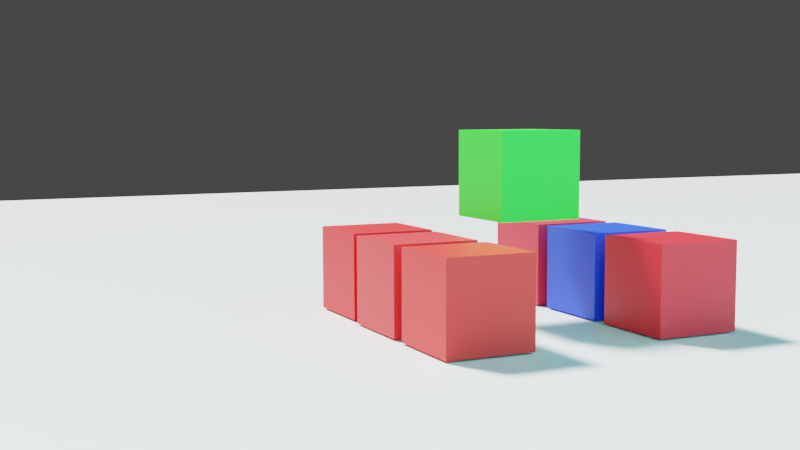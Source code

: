 # Source: draft1.blend  (saved by Blender 2.81.16; exported with 4.5.12 LTS)
import bpy
from mathutils import Matrix  # noqa: F401  (used for matrix-valued properties, if any)

bpy.ops.wm.read_factory_settings(use_empty=True)
scene = bpy.context.scene
scene.name = 'Scene'

# ---- collections
col_collection = bpy.data.collections.new('Collection'); scene.collection.children.link(col_collection)

# ---- materials (node trees are filled in below, after node groups)
mat_material = bpy.data.materials.new('Material')
mat_material.alpha_threshold = 0.0
mat_material.use_transparent_shadow = False
mat_material.line_color = (0.0, 0.0, 0.0, 1.0)
mat_material_005 = bpy.data.materials.new('Material.005')
mat_material_005.use_transparent_shadow = False
mat_material_001 = bpy.data.materials.new('Material.001')
mat_material_001.use_transparent_shadow = False
mat_material_002 = bpy.data.materials.new('Material.002')
mat_material_002.use_transparent_shadow = False
mat_material_006 = bpy.data.materials.new('Material.006')
mat_material_006.use_transparent_shadow = False
mat_material_003 = bpy.data.materials.new('Material.003')
mat_material_003.use_transparent_shadow = False
mat_material_004 = bpy.data.materials.new('Material.004')
mat_material_004.use_transparent_shadow = False
mat_material_007 = bpy.data.materials.new('Material.007')
mat_material_007.use_transparent_shadow = False
mat_material_008 = bpy.data.materials.new('Material.008')
mat_material_008.use_transparent_shadow = False
mat_material_009 = bpy.data.materials.new('Material.009')
mat_material_009.use_transparent_shadow = False

# ---- material node trees
mat_material.use_nodes = True; mat_material.node_tree.nodes.clear()
_N = mat_material.node_tree.nodes; _L = mat_material.node_tree.links
n0 = _N.new('ShaderNodeOutputMaterial'); n0.name = 'Material Output'; n0.location = (300, 300)
n1 = _N.new('ShaderNodeBsdfPrincipled'); n1.name = 'Principled BSDF'; n1.location = (10, 300)
n1.distribution = 'GGX'
n1.subsurface_method = 'BURLEY'
n1.inputs[0].default_value = (0.1397, 0.5283, 0.8, 1.0)
n1.inputs[2].default_value = 0.4
n1.inputs[3].default_value = 1.45
n1.inputs[27].default_value = (0.0, 0.0, 0.0, 1.0)
n1.inputs[28].default_value = 1.0
_L.new(n1.outputs[0], n0.inputs[0])
n0.is_active_output = True
mat_material_005.use_nodes = True; mat_material_005.node_tree.nodes.clear()
_N = mat_material_005.node_tree.nodes; _L = mat_material_005.node_tree.links
n0 = _N.new('ShaderNodeOutputMaterial'); n0.name = 'Material Output'; n0.location = (300, 300)
n1 = _N.new('ShaderNodeBsdfPrincipled'); n1.name = 'Principled BSDF'; n1.location = (10, 300)
n1.distribution = 'GGX'
n1.subsurface_method = 'BURLEY'
n1.inputs[0].default_value = (0.8, 0.004904, 0.007605, 1.0)
n1.inputs[3].default_value = 1.45
n1.inputs[27].default_value = (0.0, 0.0, 0.0, 1.0)
n1.inputs[28].default_value = 1.0
_L.new(n1.outputs[0], n0.inputs[0])
n0.is_active_output = True
mat_material_001.use_nodes = True; mat_material_001.node_tree.nodes.clear()
_N = mat_material_001.node_tree.nodes; _L = mat_material_001.node_tree.links
n0 = _N.new('ShaderNodeOutputMaterial'); n0.name = 'Material Output'; n0.location = (300, 300)
n1 = _N.new('ShaderNodeBsdfPrincipled'); n1.name = 'Principled BSDF'; n1.location = (10, 300)
n1.distribution = 'GGX'
n1.subsurface_method = 'BURLEY'
n1.inputs[0].default_value = (0.8, 0.02306, 0.04901, 1.0)
n1.inputs[3].default_value = 1.45
n1.inputs[27].default_value = (0.0, 0.0, 0.0, 1.0)
n1.inputs[28].default_value = 1.0
_L.new(n1.outputs[0], n0.inputs[0])
n0.is_active_output = True
mat_material_002.use_nodes = True; mat_material_002.node_tree.nodes.clear()
_N = mat_material_002.node_tree.nodes; _L = mat_material_002.node_tree.links
n0 = _N.new('ShaderNodeOutputMaterial'); n0.name = 'Material Output'; n0.location = (300, 300)
n1 = _N.new('ShaderNodeBsdfPrincipled'); n1.name = 'Principled BSDF'; n1.location = (10, 300)
n1.distribution = 'GGX'
n1.subsurface_method = 'BURLEY'
n1.inputs[0].default_value = (0.004895, 0.04972, 0.8, 1.0)
n1.inputs[3].default_value = 1.45
n1.inputs[27].default_value = (0.0, 0.0, 0.0, 1.0)
n1.inputs[28].default_value = 1.0
_L.new(n1.outputs[0], n0.inputs[0])
n0.is_active_output = True
mat_material_006.use_nodes = True; mat_material_006.node_tree.nodes.clear()
_N = mat_material_006.node_tree.nodes; _L = mat_material_006.node_tree.links
n0 = _N.new('ShaderNodeOutputMaterial'); n0.name = 'Material Output'; n0.location = (300, 300)
n1 = _N.new('ShaderNodeBsdfPrincipled'); n1.name = 'Principled BSDF'; n1.location = (10, 300)
n1.distribution = 'GGX'
n1.subsurface_method = 'BURLEY'
n1.inputs[0].default_value = (0.8, 0.02125, 0.02414, 1.0)
n1.inputs[3].default_value = 1.45
n1.inputs[27].default_value = (0.0, 0.0, 0.0, 1.0)
n1.inputs[28].default_value = 1.0
_L.new(n1.outputs[0], n0.inputs[0])
n0.is_active_output = True
mat_material_003.use_nodes = True; mat_material_003.node_tree.nodes.clear()
_N = mat_material_003.node_tree.nodes; _L = mat_material_003.node_tree.links
n0 = _N.new('ShaderNodeOutputMaterial'); n0.name = 'Material Output'; n0.location = (300, 300)
n1 = _N.new('ShaderNodeBsdfPrincipled'); n1.name = 'Principled BSDF'; n1.location = (10, 300)
n1.distribution = 'GGX'
n1.subsurface_method = 'BURLEY'
n1.inputs[0].default_value = (0.8, 0.009179, 0.02011, 1.0)
n1.inputs[3].default_value = 1.45
n1.inputs[27].default_value = (0.0, 0.0, 0.0, 1.0)
n1.inputs[28].default_value = 1.0
_L.new(n1.outputs[0], n0.inputs[0])
n0.is_active_output = True
mat_material_004.use_nodes = True; mat_material_004.node_tree.nodes.clear()
_N = mat_material_004.node_tree.nodes; _L = mat_material_004.node_tree.links
n0 = _N.new('ShaderNodeOutputMaterial'); n0.name = 'Material Output'; n0.location = (300, 300)
n1 = _N.new('ShaderNodeBsdfPrincipled'); n1.name = 'Principled BSDF'; n1.location = (10, 300)
n1.distribution = 'GGX'
n1.subsurface_method = 'BURLEY'
n1.inputs[0].default_value = (0.8, 0.01562, 0.01138, 1.0)
n1.inputs[3].default_value = 1.45
n1.inputs[27].default_value = (0.0, 0.0, 0.0, 1.0)
n1.inputs[28].default_value = 1.0
_L.new(n1.outputs[0], n0.inputs[0])
n0.is_active_output = True
mat_material_007.use_nodes = True; mat_material_007.node_tree.nodes.clear()
_N = mat_material_007.node_tree.nodes; _L = mat_material_007.node_tree.links
n0 = _N.new('ShaderNodeOutputMaterial'); n0.name = 'Material Output'; n0.location = (300, 300)
n1 = _N.new('ShaderNodeBsdfPrincipled'); n1.name = 'Principled BSDF'; n1.location = (10, 300)
n1.distribution = 'GGX'
n1.subsurface_method = 'BURLEY'
n1.inputs[0].default_value = (0.02621, 0.8, 0.02461, 1.0)
n1.inputs[3].default_value = 1.45
n1.inputs[27].default_value = (0.0, 0.0, 0.0, 1.0)
n1.inputs[28].default_value = 1.0
_L.new(n1.outputs[0], n0.inputs[0])
n0.is_active_output = True
mat_material_008.use_nodes = True; mat_material_008.node_tree.nodes.clear()
_N = mat_material_008.node_tree.nodes; _L = mat_material_008.node_tree.links
n0 = _N.new('ShaderNodeOutputMaterial'); n0.name = 'Material Output'; n0.location = (300, 300)
n1 = _N.new('ShaderNodeBsdfPrincipled'); n1.name = 'Principled BSDF'; n1.location = (10, 300)
n1.distribution = 'GGX'
n1.subsurface_method = 'BURLEY'
n1.inputs[3].default_value = 1.45
n1.inputs[27].default_value = (0.0, 0.0, 0.0, 1.0)
n1.inputs[28].default_value = 1.0
_L.new(n1.outputs[0], n0.inputs[0])
n0.is_active_output = True
mat_material_009.use_nodes = True; mat_material_009.node_tree.nodes.clear()
_N = mat_material_009.node_tree.nodes; _L = mat_material_009.node_tree.links
n0 = _N.new('ShaderNodeOutputMaterial'); n0.name = 'Material Output'; n0.location = (300, 300)
n1 = _N.new('ShaderNodeBsdfPrincipled'); n1.name = 'Principled BSDF'; n1.location = (10, 300)
n1.distribution = 'GGX'
n1.subsurface_method = 'BURLEY'
n1.inputs[0].default_value = (0.1577, 0.7325, 0.8, 1.0)
n1.inputs[3].default_value = 1.45
n1.inputs[27].default_value = (0.0, 0.0, 0.0, 1.0)
n1.inputs[28].default_value = 1.0
_L.new(n1.outputs[0], n0.inputs[0])
n0.is_active_output = True

# ---- world
world_world = bpy.data.worlds.new('World'); scene.world = world_world
world_world.use_nodes = True; world_world.node_tree.nodes.clear()
_N = world_world.node_tree.nodes; _L = world_world.node_tree.links
n0 = _N.new('ShaderNodeOutputWorld'); n0.name = 'World Output'; n0.location = (300, 300)
n1 = _N.new('ShaderNodeBackground'); n1.name = 'Background'; n1.location = (10, 300)
n1.inputs[0].default_value = (0.05088, 0.05088, 0.05088, 1.0)
_L.new(n1.outputs[0], n0.inputs[0])
n0.is_active_output = True
world_world.color = (0.05088, 0.05088, 0.05088)
world_world.use_sun_shadow = False
world_world.sun_shadow_jitter_overblur = 0.0

# ---- cameras
cam_camera = bpy.data.cameras.new('Camera')
cam_camera.clip_end = 100.0
cam_camera.ortho_scale = 7.314

# ---- lights
light_light = bpy.data.lights.new('Light', 'SUN')
light_light.transmission_factor = 0.0
light_light.angle = 0.1993
light_light.shadow_soft_size = 0.1
light_light.shadow_cascade_max_distance = 1000.0

# ---- meshes
me_cube = bpy.data.meshes.new('Cube')
me_cube.from_pydata([(1.0, 1.0, 1.0), (1.0, 1.0, -1.0), (1.0, -1.0, 1.0), (1.0, -1.0, -1.0), (-1.0, 1.0, 1.0), (-1.0, 1.0, -1.0), (-1.0, -1.0, 1.0), (-1.0, -1.0, -1.0)], [], [(0, 4, 6, 2), (3, 2, 6, 7), (7, 6, 4, 5), (5, 1, 3, 7), (1, 0, 2, 3), (5, 4, 0, 1)])
_uv = me_cube.uv_layers.new(name='UVMap')
_uv.uv.foreach_set('vector', [0.625, 0.5, 0.875, 0.5, 0.875, 0.75, 0.625, 0.75, 0.375, 0.75, 0.625, 0.75, 0.625, 1.0, 0.375, 1.0, 0.375, 0.0, 0.625, 0.0, 0.625, 0.25, 0.375, 0.25, 0.125, 0.5, 0.375, 0.5, 0.375, 0.75, 0.125, 0.75, 0.375, 0.5, 0.625, 0.5, 0.625, 0.75, 0.375, 0.75, 0.375, 0.25, 0.625, 0.25, 0.625, 0.5, 0.375, 0.5])
me_cube.materials.append(mat_material)
me_cube.use_remesh_preserve_volume = False
me_cube.use_remesh_preserve_attributes = False
me_cube.use_mirror_vertex_groups = False
me_cube.update()
me_cube_001 = bpy.data.meshes.new('Cube.001')
me_cube_001.from_pydata([(-1.0, -1.0, -1.0), (-1.0, -1.0, 1.0), (-1.0, 1.0, -1.0), (-1.0, 1.0, 1.0), (1.0, -1.0, -1.0), (1.0, -1.0, 1.0), (1.0, 1.0, -1.0), (1.0, 1.0, 1.0)], [], [(0, 1, 3, 2), (2, 3, 7, 6), (6, 7, 5, 4), (4, 5, 1, 0), (2, 6, 4, 0), (7, 3, 1, 5)])
_uv = me_cube_001.uv_layers.new(name='UVMap')
_uv.uv.foreach_set('vector', [0.375, 0.0, 0.625, 0.0, 0.625, 0.25, 0.375, 0.25, 0.375, 0.25, 0.625, 0.25, 0.625, 0.5, 0.375, 0.5, 0.375, 0.5, 0.625, 0.5, 0.625, 0.75, 0.375, 0.75, 0.375, 0.75, 0.625, 0.75, 0.625, 1.0, 0.375, 1.0, 0.125, 0.5, 0.375, 0.5, 0.375, 0.75, 0.125, 0.75, 0.625, 0.5, 0.875, 0.5, 0.875, 0.75, 0.625, 0.75])
me_cube_001.materials.append(mat_material_005)
me_cube_001.use_remesh_fix_poles = True
me_cube_001.use_remesh_preserve_attributes = False
me_cube_001.use_mirror_vertex_groups = False
me_cube_001.update()
me_cube_002 = bpy.data.meshes.new('Cube.002')
me_cube_002.from_pydata([(-1.0, -1.0, -1.0), (-1.0, -1.0, 1.0), (-1.0, 1.0, -1.0), (-1.0, 1.0, 1.0), (1.0, -1.0, -1.0), (1.0, -1.0, 1.0), (1.0, 1.0, -1.0), (1.0, 1.0, 1.0)], [], [(0, 1, 3, 2), (2, 3, 7, 6), (6, 7, 5, 4), (4, 5, 1, 0), (2, 6, 4, 0), (7, 3, 1, 5)])
_uv = me_cube_002.uv_layers.new(name='UVMap')
_uv.uv.foreach_set('vector', [0.375, 0.0, 0.625, 0.0, 0.625, 0.25, 0.375, 0.25, 0.375, 0.25, 0.625, 0.25, 0.625, 0.5, 0.375, 0.5, 0.375, 0.5, 0.625, 0.5, 0.625, 0.75, 0.375, 0.75, 0.375, 0.75, 0.625, 0.75, 0.625, 1.0, 0.375, 1.0, 0.125, 0.5, 0.375, 0.5, 0.375, 0.75, 0.125, 0.75, 0.625, 0.5, 0.875, 0.5, 0.875, 0.75, 0.625, 0.75])
me_cube_002.materials.append(mat_material_001)
me_cube_002.use_remesh_fix_poles = True
me_cube_002.use_remesh_preserve_attributes = False
me_cube_002.use_mirror_vertex_groups = False
me_cube_002.update()
me_cube_003 = bpy.data.meshes.new('Cube.003')
me_cube_003.from_pydata([(-1.0, -1.0, -1.0), (-1.0, -1.0, 1.0), (-1.0, 1.0, -1.0), (-1.0, 1.0, 1.0), (1.0, -1.0, -1.0), (1.0, -1.0, 1.0), (1.0, 1.0, -1.0), (1.0, 1.0, 1.0)], [], [(0, 1, 3, 2), (2, 3, 7, 6), (6, 7, 5, 4), (4, 5, 1, 0), (2, 6, 4, 0), (7, 3, 1, 5)])
_uv = me_cube_003.uv_layers.new(name='UVMap')
_uv.uv.foreach_set('vector', [0.375, 0.0, 0.625, 0.0, 0.625, 0.25, 0.375, 0.25, 0.375, 0.25, 0.625, 0.25, 0.625, 0.5, 0.375, 0.5, 0.375, 0.5, 0.625, 0.5, 0.625, 0.75, 0.375, 0.75, 0.375, 0.75, 0.625, 0.75, 0.625, 1.0, 0.375, 1.0, 0.125, 0.5, 0.375, 0.5, 0.375, 0.75, 0.125, 0.75, 0.625, 0.5, 0.875, 0.5, 0.875, 0.75, 0.625, 0.75])
me_cube_003.materials.append(mat_material_002)
me_cube_003.use_remesh_fix_poles = True
me_cube_003.use_remesh_preserve_attributes = False
me_cube_003.use_mirror_vertex_groups = False
me_cube_003.update()
me_cube_004 = bpy.data.meshes.new('Cube.004')
me_cube_004.from_pydata([(-1.0, -1.0, -1.0), (-1.0, -1.0, 1.0), (-1.0, 1.0, -1.0), (-1.0, 1.0, 1.0), (1.0, -1.0, -1.0), (1.0, -1.0, 1.0), (1.0, 1.0, -1.0), (1.0, 1.0, 1.0)], [], [(0, 1, 3, 2), (2, 3, 7, 6), (6, 7, 5, 4), (4, 5, 1, 0), (2, 6, 4, 0), (7, 3, 1, 5)])
_uv = me_cube_004.uv_layers.new(name='UVMap')
_uv.uv.foreach_set('vector', [0.375, 0.0, 0.625, 0.0, 0.625, 0.25, 0.375, 0.25, 0.375, 0.25, 0.625, 0.25, 0.625, 0.5, 0.375, 0.5, 0.375, 0.5, 0.625, 0.5, 0.625, 0.75, 0.375, 0.75, 0.375, 0.75, 0.625, 0.75, 0.625, 1.0, 0.375, 1.0, 0.125, 0.5, 0.375, 0.5, 0.375, 0.75, 0.125, 0.75, 0.625, 0.5, 0.875, 0.5, 0.875, 0.75, 0.625, 0.75])
me_cube_004.materials.append(mat_material_006)
me_cube_004.use_remesh_fix_poles = True
me_cube_004.use_remesh_preserve_attributes = False
me_cube_004.use_mirror_vertex_groups = False
me_cube_004.update()
me_cube_005 = bpy.data.meshes.new('Cube.005')
me_cube_005.from_pydata([(-1.0, -1.0, -1.0), (-1.0, -1.0, 1.0), (-1.0, 1.0, -1.0), (-1.0, 1.0, 1.0), (1.0, -1.0, -1.0), (1.0, -1.0, 1.0), (1.0, 1.0, -1.0), (1.0, 1.0, 1.0)], [], [(0, 1, 3, 2), (2, 3, 7, 6), (6, 7, 5, 4), (4, 5, 1, 0), (2, 6, 4, 0), (7, 3, 1, 5)])
_uv = me_cube_005.uv_layers.new(name='UVMap')
_uv.uv.foreach_set('vector', [0.375, 0.0, 0.625, 0.0, 0.625, 0.25, 0.375, 0.25, 0.375, 0.25, 0.625, 0.25, 0.625, 0.5, 0.375, 0.5, 0.375, 0.5, 0.625, 0.5, 0.625, 0.75, 0.375, 0.75, 0.375, 0.75, 0.625, 0.75, 0.625, 1.0, 0.375, 1.0, 0.125, 0.5, 0.375, 0.5, 0.375, 0.75, 0.125, 0.75, 0.625, 0.5, 0.875, 0.5, 0.875, 0.75, 0.625, 0.75])
me_cube_005.materials.append(mat_material_003)
me_cube_005.use_remesh_fix_poles = True
me_cube_005.use_remesh_preserve_attributes = False
me_cube_005.use_mirror_vertex_groups = False
me_cube_005.update()
me_cube_006 = bpy.data.meshes.new('Cube.006')
me_cube_006.from_pydata([(-1.0, -1.0, -1.0), (-1.0, -1.0, 1.0), (-1.0, 1.0, -1.0), (-1.0, 1.0, 1.0), (1.0, -1.0, -1.0), (1.0, -1.0, 1.0), (1.0, 1.0, -1.0), (1.0, 1.0, 1.0)], [], [(0, 1, 3, 2), (2, 3, 7, 6), (6, 7, 5, 4), (4, 5, 1, 0), (2, 6, 4, 0), (7, 3, 1, 5)])
_uv = me_cube_006.uv_layers.new(name='UVMap')
_uv.uv.foreach_set('vector', [0.375, 0.0, 0.625, 0.0, 0.625, 0.25, 0.375, 0.25, 0.375, 0.25, 0.625, 0.25, 0.625, 0.5, 0.375, 0.5, 0.375, 0.5, 0.625, 0.5, 0.625, 0.75, 0.375, 0.75, 0.375, 0.75, 0.625, 0.75, 0.625, 1.0, 0.375, 1.0, 0.125, 0.5, 0.375, 0.5, 0.375, 0.75, 0.125, 0.75, 0.625, 0.5, 0.875, 0.5, 0.875, 0.75, 0.625, 0.75])
me_cube_006.materials.append(mat_material_004)
me_cube_006.use_remesh_fix_poles = True
me_cube_006.use_remesh_preserve_attributes = False
me_cube_006.use_mirror_vertex_groups = False
me_cube_006.update()
me_cube_007 = bpy.data.meshes.new('Cube.007')
me_cube_007.from_pydata([(-1.0, -1.0, -1.0), (-1.0, -1.0, 1.0), (-1.0, 1.0, -1.0), (-1.0, 1.0, 1.0), (1.0, -1.0, -1.0), (1.0, -1.0, 1.0), (1.0, 1.0, -1.0), (1.0, 1.0, 1.0)], [], [(0, 1, 3, 2), (2, 3, 7, 6), (6, 7, 5, 4), (4, 5, 1, 0), (2, 6, 4, 0), (7, 3, 1, 5)])
_uv = me_cube_007.uv_layers.new(name='UVMap')
_uv.uv.foreach_set('vector', [0.375, 0.0, 0.625, 0.0, 0.625, 0.25, 0.375, 0.25, 0.375, 0.25, 0.625, 0.25, 0.625, 0.5, 0.375, 0.5, 0.375, 0.5, 0.625, 0.5, 0.625, 0.75, 0.375, 0.75, 0.375, 0.75, 0.625, 0.75, 0.625, 1.0, 0.375, 1.0, 0.125, 0.5, 0.375, 0.5, 0.375, 0.75, 0.125, 0.75, 0.625, 0.5, 0.875, 0.5, 0.875, 0.75, 0.625, 0.75])
me_cube_007.materials.append(mat_material_007)
me_cube_007.use_remesh_fix_poles = True
me_cube_007.use_remesh_preserve_attributes = False
me_cube_007.use_mirror_vertex_groups = False
me_cube_007.update()
me_plane_002 = bpy.data.meshes.new('Plane.002')
me_plane_002.from_pydata([(-1.0, -1.0, 0.0), (1.0, -1.0, 0.0), (-1.0, 1.0, 0.0), (1.0, 1.0, 0.0)], [], [(0, 1, 3, 2)])
_uv = me_plane_002.uv_layers.new(name='UVMap')
_uv.uv.foreach_set('vector', [0.0, 0.0, 1.0, 0.0, 1.0, 1.0, 0.0, 1.0])
me_plane_002.materials.append(mat_material_008)
me_plane_002.use_remesh_fix_poles = True
me_plane_002.use_remesh_preserve_attributes = False
me_plane_002.use_mirror_vertex_groups = False
me_plane_002.update()
me_plane_003 = bpy.data.meshes.new('Plane.003')
me_plane_003.from_pydata([(-1.0, -1.0, 0.0), (1.0, -1.0, 0.0), (-1.0, 1.0, 0.0), (1.0, 1.0, 0.0)], [], [(0, 1, 3, 2)])
_uv = me_plane_003.uv_layers.new(name='UVMap')
_uv.uv.foreach_set('vector', [0.0, 0.0, 1.0, 0.0, 1.0, 1.0, 0.0, 1.0])
me_plane_003.materials.append(mat_material_009)
me_plane_003.use_remesh_fix_poles = True
me_plane_003.use_remesh_preserve_attributes = False
me_plane_003.use_mirror_vertex_groups = False
me_plane_003.update()

# ---- objects
ob_cube = bpy.data.objects.new('Cube', me_cube)
ob_light = bpy.data.objects.new('Light', light_light)
ob_camera = bpy.data.objects.new('Camera', cam_camera)
ob_alumn_1 = bpy.data.objects.new('Alumn 1', me_cube_001)
ob_alumn_2 = bpy.data.objects.new('Alumn 2', me_cube_002)
ob_prof_mandrake = bpy.data.objects.new('Prof Mandrake', me_cube_003)
ob_alumn_5 = bpy.data.objects.new('Alumn 5', me_cube_004)
ob_alumn_3 = bpy.data.objects.new('Alumn 3', me_cube_005)
ob_alumn_4 = bpy.data.objects.new('Alumn 4', me_cube_006)
ob_alumn_6 = bpy.data.objects.new('Alumn 6', me_cube_007)
ob_plane = bpy.data.objects.new('Plane', me_plane_002)
ob_plane_001 = bpy.data.objects.new('Plane.001', me_plane_003)

# ---- transforms, parenting, visibility, modifiers, constraints
ob_cube.location = (0.0, 59.1, 0.0)
ob_cube.lock_rotations_4d = False
ob_cube.empty_display_type = 'ARROWS'
ob_cube.lineart.crease_threshold = 0.0
ob_light.location = (4.076, 21.44, 28.9)
ob_light.rotation_euler = (0.6503, 0.05522, 1.866)
ob_light.lock_rotations_4d = False
ob_light.empty_display_type = 'ARROWS'
ob_light.color = (0.0, 0.0, 0.0, 0.0)
ob_light.lineart.crease_threshold = 0.0
ob_camera.location = (-35.94, 36.58, 3.699)
ob_camera.rotation_euler = (1.472, 0.003964, -2.006)
ob_camera.scale = (2.06, 2.06, 2.06)
ob_camera.lock_rotations_4d = False
ob_camera.empty_display_type = 'ARROWS'
ob_camera.color = (0.0, 0.0, 0.0, 0.0)
ob_camera.display_type = 'WIRE'
ob_camera.lineart.crease_threshold = 0.0
ob_alumn_1.location = (-11.64, 25.92, 0.0)
ob_alumn_1.lineart.crease_threshold = 0.0
ob_alumn_2.location = (-11.71, 21.04, 0.0)
ob_alumn_2.lineart.crease_threshold = 0.0
ob_prof_mandrake.location = (-14.07, 21.0, 0.0)
ob_prof_mandrake.lineart.crease_threshold = 0.0
ob_alumn_5.location = (-14.0, 26.0, 0.0)
ob_alumn_5.lineart.crease_threshold = 0.0
ob_alumn_3.location = (-16.46, 21.0, 0.0)
ob_alumn_3.lineart.crease_threshold = 0.0
ob_alumn_4.location = (-16.38, 26.0, 0.0)
ob_alumn_4.lineart.crease_threshold = 0.0
ob_alumn_6.location = (-14.03, 23.42, 2.348)
ob_alumn_6.lineart.crease_threshold = 0.0
ob_plane.location = (-17.33, 10.69, -1.041)
ob_plane.scale = (-47.54, -67.16, -27.71)
ob_plane.lineart.crease_threshold = 0.0
ob_plane_001.location = (-41.41, 10.69, 42.0)
ob_plane_001.rotation_euler = (4.269e-05, 1.568, 4.282e-05)
ob_plane_001.scale = (-47.54, -67.16, -27.71)
ob_plane_001.lineart.crease_threshold = 0.0

# ---- collection membership
col_collection.objects.link(ob_cube)
col_collection.objects.link(ob_light)
col_collection.objects.link(ob_camera)
col_collection.objects.link(ob_alumn_1)
col_collection.objects.link(ob_alumn_2)
col_collection.objects.link(ob_prof_mandrake)
col_collection.objects.link(ob_alumn_5)
col_collection.objects.link(ob_alumn_3)
col_collection.objects.link(ob_alumn_4)
col_collection.objects.link(ob_alumn_6)
col_collection.objects.link(ob_plane)
col_collection.objects.link(ob_plane_001)

# ---- scene / render settings (as saved in the file)
scene.camera = ob_camera
scene.frame_start = 1; scene.frame_end = 1440; scene.frame_set(451)
scene.render.engine = 'BLENDER_EEVEE_NEXT'
scene.cycles.use_denoising = False
scene.cycles.samples = 128
scene.cycles.sampling_pattern = 'TABULATED_SOBOL'
scene.cycles.use_adaptive_sampling = False
scene.cycles.use_light_tree = False
scene.view_settings.view_transform = 'Filmic'
bpy.context.view_layer.update()
